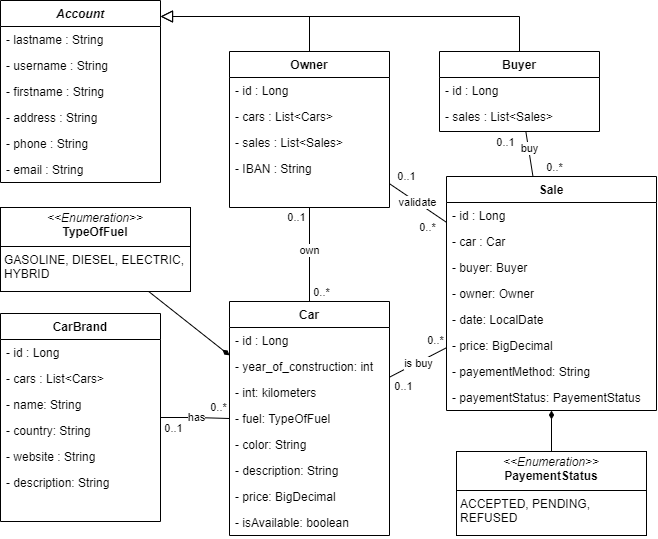

The diagram above was exported from draw.io. Its source (the exported page's mxGraphModel, read from the mxfile embedded in the PNG):
<mxGraphModel dx="752" dy="428" grid="1" gridSize="10" guides="1" tooltips="1" connect="1" arrows="1" fold="1" page="1" pageScale="1" pageWidth="1169" pageHeight="827" math="0" shadow="0">
  <root>
    <mxCell id="WIyWlLk6GJQsqaUBKTNV-0" />
    <mxCell id="WIyWlLk6GJQsqaUBKTNV-1" parent="WIyWlLk6GJQsqaUBKTNV-0" />
    <mxCell id="zkfFHV4jXpPFQw0GAbJ--0" value="Account" style="swimlane;fontStyle=3;align=center;verticalAlign=top;childLayout=stackLayout;horizontal=1;startSize=26;horizontalStack=0;resizeParent=1;resizeLast=0;collapsible=1;marginBottom=0;rounded=0;shadow=0;strokeWidth=1;fillColor=none;" parent="WIyWlLk6GJQsqaUBKTNV-1" vertex="1">
      <mxGeometry x="257" y="146" width="160" height="182" as="geometry">
        <mxRectangle x="230" y="140" width="160" height="26" as="alternateBounds" />
      </mxGeometry>
    </mxCell>
    <mxCell id="I3KWvcBn3mC39FVz-bSs-4" value="- lastname : String " style="text;align=left;verticalAlign=top;spacingLeft=4;spacingRight=4;overflow=hidden;rotatable=0;points=[[0,0.5],[1,0.5]];portConstraint=eastwest;rounded=0;shadow=0;html=0;" parent="zkfFHV4jXpPFQw0GAbJ--0" vertex="1">
      <mxGeometry y="26" width="160" height="26" as="geometry" />
    </mxCell>
    <mxCell id="zkfFHV4jXpPFQw0GAbJ--1" value="- username : String " style="text;align=left;verticalAlign=top;spacingLeft=4;spacingRight=4;overflow=hidden;rotatable=0;points=[[0,0.5],[1,0.5]];portConstraint=eastwest;" parent="zkfFHV4jXpPFQw0GAbJ--0" vertex="1">
      <mxGeometry y="52" width="160" height="26" as="geometry" />
    </mxCell>
    <mxCell id="zkfFHV4jXpPFQw0GAbJ--2" value="- firstname : String " style="text;align=left;verticalAlign=top;spacingLeft=4;spacingRight=4;overflow=hidden;rotatable=0;points=[[0,0.5],[1,0.5]];portConstraint=eastwest;rounded=0;shadow=0;html=0;" parent="zkfFHV4jXpPFQw0GAbJ--0" vertex="1">
      <mxGeometry y="78" width="160" height="26" as="geometry" />
    </mxCell>
    <mxCell id="I3KWvcBn3mC39FVz-bSs-5" value="- address : String " style="text;align=left;verticalAlign=top;spacingLeft=4;spacingRight=4;overflow=hidden;rotatable=0;points=[[0,0.5],[1,0.5]];portConstraint=eastwest;rounded=0;shadow=0;html=0;" parent="zkfFHV4jXpPFQw0GAbJ--0" vertex="1">
      <mxGeometry y="104" width="160" height="26" as="geometry" />
    </mxCell>
    <mxCell id="zkfFHV4jXpPFQw0GAbJ--3" value="- phone : String " style="text;align=left;verticalAlign=top;spacingLeft=4;spacingRight=4;overflow=hidden;rotatable=0;points=[[0,0.5],[1,0.5]];portConstraint=eastwest;rounded=0;shadow=0;html=0;" parent="zkfFHV4jXpPFQw0GAbJ--0" vertex="1">
      <mxGeometry y="130" width="160" height="26" as="geometry" />
    </mxCell>
    <mxCell id="I3KWvcBn3mC39FVz-bSs-6" value="- email : String " style="text;align=left;verticalAlign=top;spacingLeft=4;spacingRight=4;overflow=hidden;rotatable=0;points=[[0,0.5],[1,0.5]];portConstraint=eastwest;rounded=0;shadow=0;html=0;" parent="zkfFHV4jXpPFQw0GAbJ--0" vertex="1">
      <mxGeometry y="156" width="160" height="26" as="geometry" />
    </mxCell>
    <mxCell id="zkfFHV4jXpPFQw0GAbJ--6" value="Owner" style="swimlane;fontStyle=1;align=center;verticalAlign=top;childLayout=stackLayout;horizontal=1;startSize=26;horizontalStack=0;resizeParent=1;resizeLast=0;collapsible=1;marginBottom=0;rounded=0;shadow=0;strokeWidth=1;fillColor=none;" parent="WIyWlLk6GJQsqaUBKTNV-1" vertex="1">
      <mxGeometry x="486" y="197" width="160" height="156" as="geometry">
        <mxRectangle x="130" y="380" width="160" height="26" as="alternateBounds" />
      </mxGeometry>
    </mxCell>
    <mxCell id="I3KWvcBn3mC39FVz-bSs-8" value="- id : Long " style="text;align=left;verticalAlign=top;spacingLeft=4;spacingRight=4;overflow=hidden;rotatable=0;points=[[0,0.5],[1,0.5]];portConstraint=eastwest;" parent="zkfFHV4jXpPFQw0GAbJ--6" vertex="1">
      <mxGeometry y="26" width="160" height="26" as="geometry" />
    </mxCell>
    <mxCell id="I3KWvcBn3mC39FVz-bSs-0" value="- cars : List&lt;Cars&gt;" style="text;align=left;verticalAlign=top;spacingLeft=4;spacingRight=4;overflow=hidden;rotatable=0;points=[[0,0.5],[1,0.5]];portConstraint=eastwest;rounded=0;shadow=0;html=0;" parent="zkfFHV4jXpPFQw0GAbJ--6" vertex="1">
      <mxGeometry y="52" width="160" height="26" as="geometry" />
    </mxCell>
    <mxCell id="I3KWvcBn3mC39FVz-bSs-7" value="- sales : List&lt;Sales&gt;" style="text;align=left;verticalAlign=top;spacingLeft=4;spacingRight=4;overflow=hidden;rotatable=0;points=[[0,0.5],[1,0.5]];portConstraint=eastwest;rounded=0;shadow=0;html=0;" parent="zkfFHV4jXpPFQw0GAbJ--6" vertex="1">
      <mxGeometry y="78" width="160" height="26" as="geometry" />
    </mxCell>
    <mxCell id="I3KWvcBn3mC39FVz-bSs-1" value="- IBAN : String" style="text;align=left;verticalAlign=top;spacingLeft=4;spacingRight=4;overflow=hidden;rotatable=0;points=[[0,0.5],[1,0.5]];portConstraint=eastwest;rounded=0;shadow=0;html=0;" parent="zkfFHV4jXpPFQw0GAbJ--6" vertex="1">
      <mxGeometry y="104" width="160" height="26" as="geometry" />
    </mxCell>
    <mxCell id="zkfFHV4jXpPFQw0GAbJ--12" value="" style="endArrow=block;endSize=10;endFill=0;shadow=0;strokeWidth=1;rounded=0;curved=0;edgeStyle=elbowEdgeStyle;elbow=vertical;" parent="WIyWlLk6GJQsqaUBKTNV-1" source="zkfFHV4jXpPFQw0GAbJ--6" target="zkfFHV4jXpPFQw0GAbJ--0" edge="1">
      <mxGeometry width="160" relative="1" as="geometry">
        <mxPoint x="566" y="40" as="sourcePoint" />
        <mxPoint x="566" y="40" as="targetPoint" />
        <Array as="points">
          <mxPoint x="453" y="162" />
        </Array>
      </mxGeometry>
    </mxCell>
    <mxCell id="zkfFHV4jXpPFQw0GAbJ--13" value="Buyer" style="swimlane;fontStyle=1;align=center;verticalAlign=top;childLayout=stackLayout;horizontal=1;startSize=26;horizontalStack=0;resizeParent=1;resizeLast=0;collapsible=1;marginBottom=0;rounded=0;shadow=0;strokeWidth=1;fillColor=none;" parent="WIyWlLk6GJQsqaUBKTNV-1" vertex="1">
      <mxGeometry x="696" y="197" width="160" height="80" as="geometry">
        <mxRectangle x="340" y="380" width="170" height="26" as="alternateBounds" />
      </mxGeometry>
    </mxCell>
    <mxCell id="I3KWvcBn3mC39FVz-bSs-3" value="- id : Long " style="text;align=left;verticalAlign=top;spacingLeft=4;spacingRight=4;overflow=hidden;rotatable=0;points=[[0,0.5],[1,0.5]];portConstraint=eastwest;" parent="zkfFHV4jXpPFQw0GAbJ--13" vertex="1">
      <mxGeometry y="26" width="160" height="26" as="geometry" />
    </mxCell>
    <mxCell id="I3KWvcBn3mC39FVz-bSs-2" value="- sales : List&lt;Sales&gt;" style="text;align=left;verticalAlign=top;spacingLeft=4;spacingRight=4;overflow=hidden;rotatable=0;points=[[0,0.5],[1,0.5]];portConstraint=eastwest;rounded=0;shadow=0;html=0;" parent="zkfFHV4jXpPFQw0GAbJ--13" vertex="1">
      <mxGeometry y="52" width="160" height="26" as="geometry" />
    </mxCell>
    <mxCell id="zkfFHV4jXpPFQw0GAbJ--16" value="" style="endArrow=block;endSize=10;endFill=0;shadow=0;strokeWidth=1;rounded=0;curved=0;edgeStyle=elbowEdgeStyle;elbow=vertical;" parent="WIyWlLk6GJQsqaUBKTNV-1" source="zkfFHV4jXpPFQw0GAbJ--13" target="zkfFHV4jXpPFQw0GAbJ--0" edge="1">
      <mxGeometry width="160" relative="1" as="geometry">
        <mxPoint x="576" y="210" as="sourcePoint" />
        <mxPoint x="676" y="108" as="targetPoint" />
        <Array as="points">
          <mxPoint x="563" y="162" />
        </Array>
      </mxGeometry>
    </mxCell>
    <mxCell id="I3KWvcBn3mC39FVz-bSs-10" style="edgeStyle=orthogonalEdgeStyle;rounded=0;orthogonalLoop=1;jettySize=auto;html=1;endArrow=none;endFill=0;" parent="WIyWlLk6GJQsqaUBKTNV-1" source="zkfFHV4jXpPFQw0GAbJ--17" target="zkfFHV4jXpPFQw0GAbJ--6" edge="1">
      <mxGeometry relative="1" as="geometry" />
    </mxCell>
    <mxCell id="I3KWvcBn3mC39FVz-bSs-11" value="0..*" style="edgeLabel;html=1;align=center;verticalAlign=middle;resizable=0;points=[];" parent="I3KWvcBn3mC39FVz-bSs-10" connectable="0" vertex="1">
      <mxGeometry x="0.2829" relative="1" as="geometry">
        <mxPoint x="11" y="50" as="offset" />
      </mxGeometry>
    </mxCell>
    <mxCell id="I3KWvcBn3mC39FVz-bSs-12" value="0..1" style="edgeLabel;html=1;align=center;verticalAlign=middle;resizable=0;points=[];" parent="I3KWvcBn3mC39FVz-bSs-10" connectable="0" vertex="1">
      <mxGeometry x="0.0616" y="-1" relative="1" as="geometry">
        <mxPoint x="-15" y="-35" as="offset" />
      </mxGeometry>
    </mxCell>
    <mxCell id="I3KWvcBn3mC39FVz-bSs-13" value="own" style="edgeLabel;html=1;align=center;verticalAlign=middle;resizable=0;points=[];" parent="I3KWvcBn3mC39FVz-bSs-10" connectable="0" vertex="1">
      <mxGeometry x="0.0786" y="1" relative="1" as="geometry">
        <mxPoint as="offset" />
      </mxGeometry>
    </mxCell>
    <mxCell id="zkfFHV4jXpPFQw0GAbJ--17" value="Car" style="swimlane;fontStyle=1;align=center;verticalAlign=top;childLayout=stackLayout;horizontal=1;startSize=26;horizontalStack=0;resizeParent=1;resizeLast=0;collapsible=1;marginBottom=0;rounded=0;shadow=0;strokeWidth=1;fillColor=none;" parent="WIyWlLk6GJQsqaUBKTNV-1" vertex="1">
      <mxGeometry x="486" y="447" width="160" height="234" as="geometry">
        <mxRectangle x="550" y="140" width="160" height="26" as="alternateBounds" />
      </mxGeometry>
    </mxCell>
    <mxCell id="I3KWvcBn3mC39FVz-bSs-9" value="- id : Long " style="text;align=left;verticalAlign=top;spacingLeft=4;spacingRight=4;overflow=hidden;rotatable=0;points=[[0,0.5],[1,0.5]];portConstraint=eastwest;" parent="zkfFHV4jXpPFQw0GAbJ--17" vertex="1">
      <mxGeometry y="26" width="160" height="26" as="geometry" />
    </mxCell>
    <mxCell id="I3KWvcBn3mC39FVz-bSs-14" value="- year_of_construction: int" style="text;align=left;verticalAlign=top;spacingLeft=4;spacingRight=4;overflow=hidden;rotatable=0;points=[[0,0.5],[1,0.5]];portConstraint=eastwest;" parent="zkfFHV4jXpPFQw0GAbJ--17" vertex="1">
      <mxGeometry y="52" width="160" height="26" as="geometry" />
    </mxCell>
    <mxCell id="I3KWvcBn3mC39FVz-bSs-15" value="- int: kilometers" style="text;align=left;verticalAlign=top;spacingLeft=4;spacingRight=4;overflow=hidden;rotatable=0;points=[[0,0.5],[1,0.5]];portConstraint=eastwest;" parent="zkfFHV4jXpPFQw0GAbJ--17" vertex="1">
      <mxGeometry y="78" width="160" height="26" as="geometry" />
    </mxCell>
    <mxCell id="I3KWvcBn3mC39FVz-bSs-16" value="- fuel: TypeOfFuel" style="text;align=left;verticalAlign=top;spacingLeft=4;spacingRight=4;overflow=hidden;rotatable=0;points=[[0,0.5],[1,0.5]];portConstraint=eastwest;" parent="zkfFHV4jXpPFQw0GAbJ--17" vertex="1">
      <mxGeometry y="104" width="160" height="26" as="geometry" />
    </mxCell>
    <mxCell id="I3KWvcBn3mC39FVz-bSs-17" value="- color: String" style="text;align=left;verticalAlign=top;spacingLeft=4;spacingRight=4;overflow=hidden;rotatable=0;points=[[0,0.5],[1,0.5]];portConstraint=eastwest;" parent="zkfFHV4jXpPFQw0GAbJ--17" vertex="1">
      <mxGeometry y="130" width="160" height="26" as="geometry" />
    </mxCell>
    <mxCell id="I3KWvcBn3mC39FVz-bSs-18" value="- description: String" style="text;align=left;verticalAlign=top;spacingLeft=4;spacingRight=4;overflow=hidden;rotatable=0;points=[[0,0.5],[1,0.5]];portConstraint=eastwest;" parent="zkfFHV4jXpPFQw0GAbJ--17" vertex="1">
      <mxGeometry y="156" width="160" height="26" as="geometry" />
    </mxCell>
    <mxCell id="I3KWvcBn3mC39FVz-bSs-19" value="- price: BigDecimal" style="text;align=left;verticalAlign=top;spacingLeft=4;spacingRight=4;overflow=hidden;rotatable=0;points=[[0,0.5],[1,0.5]];portConstraint=eastwest;" parent="zkfFHV4jXpPFQw0GAbJ--17" vertex="1">
      <mxGeometry y="182" width="160" height="26" as="geometry" />
    </mxCell>
    <mxCell id="I3KWvcBn3mC39FVz-bSs-20" value="- isAvailable: boolean" style="text;align=left;verticalAlign=top;spacingLeft=4;spacingRight=4;overflow=hidden;rotatable=0;points=[[0,0.5],[1,0.5]];portConstraint=eastwest;" parent="zkfFHV4jXpPFQw0GAbJ--17" vertex="1">
      <mxGeometry y="208" width="160" height="26" as="geometry" />
    </mxCell>
    <mxCell id="I3KWvcBn3mC39FVz-bSs-26" style="rounded=0;orthogonalLoop=1;jettySize=auto;html=1;endArrow=diamondThin;endFill=1;" parent="WIyWlLk6GJQsqaUBKTNV-1" source="I3KWvcBn3mC39FVz-bSs-24" target="zkfFHV4jXpPFQw0GAbJ--17" edge="1">
      <mxGeometry relative="1" as="geometry" />
    </mxCell>
    <mxCell id="I3KWvcBn3mC39FVz-bSs-24" value="&lt;p style=&quot;margin:0px;margin-top:4px;text-align:center;&quot;&gt;&lt;i&gt;&amp;lt;&amp;lt;Enumeration&amp;gt;&amp;gt;&lt;/i&gt;&lt;br&gt;&lt;b&gt;TypeOfFuel&lt;/b&gt;&lt;/p&gt;&lt;hr size=&quot;1&quot; style=&quot;border-style:solid;&quot;&gt;&lt;p style=&quot;margin:0px;margin-left:4px;&quot;&gt;GASOLINE, DIESEL, ELECTRIC, HYBRID&lt;br&gt;&lt;/p&gt;" style="verticalAlign=top;align=left;overflow=fill;html=1;whiteSpace=wrap;fillColor=none;" parent="WIyWlLk6GJQsqaUBKTNV-1" vertex="1">
      <mxGeometry x="257" y="353" width="190" height="84" as="geometry" />
    </mxCell>
    <mxCell id="I3KWvcBn3mC39FVz-bSs-36" style="rounded=0;orthogonalLoop=1;jettySize=auto;html=1;endArrow=none;endFill=0;" parent="WIyWlLk6GJQsqaUBKTNV-1" source="I3KWvcBn3mC39FVz-bSs-27" target="zkfFHV4jXpPFQw0GAbJ--6" edge="1">
      <mxGeometry relative="1" as="geometry" />
    </mxCell>
    <mxCell id="I3KWvcBn3mC39FVz-bSs-43" value="validate" style="edgeLabel;html=1;align=center;verticalAlign=middle;resizable=0;points=[];" parent="I3KWvcBn3mC39FVz-bSs-36" connectable="0" vertex="1">
      <mxGeometry x="-0.0246" y="-2" relative="1" as="geometry">
        <mxPoint x="-3" as="offset" />
      </mxGeometry>
    </mxCell>
    <mxCell id="I3KWvcBn3mC39FVz-bSs-46" value="0..1" style="edgeLabel;html=1;align=center;verticalAlign=middle;resizable=0;points=[];" parent="I3KWvcBn3mC39FVz-bSs-36" connectable="0" vertex="1">
      <mxGeometry x="0.48" y="-2" relative="1" as="geometry">
        <mxPoint x="1" y="-16" as="offset" />
      </mxGeometry>
    </mxCell>
    <mxCell id="I3KWvcBn3mC39FVz-bSs-37" style="rounded=0;orthogonalLoop=1;jettySize=auto;html=1;endArrow=none;endFill=0;" parent="WIyWlLk6GJQsqaUBKTNV-1" source="I3KWvcBn3mC39FVz-bSs-27" target="zkfFHV4jXpPFQw0GAbJ--13" edge="1">
      <mxGeometry relative="1" as="geometry" />
    </mxCell>
    <mxCell id="I3KWvcBn3mC39FVz-bSs-42" value="buy" style="edgeLabel;html=1;align=center;verticalAlign=middle;resizable=0;points=[];" parent="I3KWvcBn3mC39FVz-bSs-37" connectable="0" vertex="1">
      <mxGeometry x="0.2732" relative="1" as="geometry">
        <mxPoint as="offset" />
      </mxGeometry>
    </mxCell>
    <mxCell id="I3KWvcBn3mC39FVz-bSs-38" style="rounded=0;orthogonalLoop=1;jettySize=auto;html=1;endArrow=none;endFill=0;" parent="WIyWlLk6GJQsqaUBKTNV-1" source="I3KWvcBn3mC39FVz-bSs-27" target="zkfFHV4jXpPFQw0GAbJ--17" edge="1">
      <mxGeometry relative="1" as="geometry" />
    </mxCell>
    <mxCell id="I3KWvcBn3mC39FVz-bSs-44" value="is buy" style="edgeLabel;html=1;align=center;verticalAlign=middle;resizable=0;points=[];" parent="I3KWvcBn3mC39FVz-bSs-38" connectable="0" vertex="1">
      <mxGeometry x="0.019" y="1" relative="1" as="geometry">
        <mxPoint as="offset" />
      </mxGeometry>
    </mxCell>
    <mxCell id="I3KWvcBn3mC39FVz-bSs-48" value="0..*" style="edgeLabel;html=1;align=center;verticalAlign=middle;resizable=0;points=[];" parent="I3KWvcBn3mC39FVz-bSs-38" connectable="0" vertex="1">
      <mxGeometry x="-0.6858" y="-2" relative="1" as="geometry">
        <mxPoint x="-2" y="-11" as="offset" />
      </mxGeometry>
    </mxCell>
    <mxCell id="I3KWvcBn3mC39FVz-bSs-27" value="Sale" style="swimlane;fontStyle=1;align=center;verticalAlign=top;childLayout=stackLayout;horizontal=1;startSize=26;horizontalStack=0;resizeParent=1;resizeLast=0;collapsible=1;marginBottom=0;rounded=0;shadow=0;strokeWidth=1;fillColor=none;" parent="WIyWlLk6GJQsqaUBKTNV-1" vertex="1">
      <mxGeometry x="703" y="322" width="210" height="234" as="geometry">
        <mxRectangle x="340" y="380" width="170" height="26" as="alternateBounds" />
      </mxGeometry>
    </mxCell>
    <mxCell id="I3KWvcBn3mC39FVz-bSs-28" value="- id : Long " style="text;align=left;verticalAlign=top;spacingLeft=4;spacingRight=4;overflow=hidden;rotatable=0;points=[[0,0.5],[1,0.5]];portConstraint=eastwest;" parent="I3KWvcBn3mC39FVz-bSs-27" vertex="1">
      <mxGeometry y="26" width="210" height="26" as="geometry" />
    </mxCell>
    <mxCell id="I3KWvcBn3mC39FVz-bSs-29" value="- car : Car" style="text;align=left;verticalAlign=top;spacingLeft=4;spacingRight=4;overflow=hidden;rotatable=0;points=[[0,0.5],[1,0.5]];portConstraint=eastwest;rounded=0;shadow=0;html=0;" parent="I3KWvcBn3mC39FVz-bSs-27" vertex="1">
      <mxGeometry y="52" width="210" height="26" as="geometry" />
    </mxCell>
    <mxCell id="I3KWvcBn3mC39FVz-bSs-30" value="- buyer: Buyer" style="text;align=left;verticalAlign=top;spacingLeft=4;spacingRight=4;overflow=hidden;rotatable=0;points=[[0,0.5],[1,0.5]];portConstraint=eastwest;rounded=0;shadow=0;html=0;" parent="I3KWvcBn3mC39FVz-bSs-27" vertex="1">
      <mxGeometry y="78" width="210" height="26" as="geometry" />
    </mxCell>
    <mxCell id="I3KWvcBn3mC39FVz-bSs-31" value="- owner: Owner" style="text;align=left;verticalAlign=top;spacingLeft=4;spacingRight=4;overflow=hidden;rotatable=0;points=[[0,0.5],[1,0.5]];portConstraint=eastwest;rounded=0;shadow=0;html=0;" parent="I3KWvcBn3mC39FVz-bSs-27" vertex="1">
      <mxGeometry y="104" width="210" height="26" as="geometry" />
    </mxCell>
    <mxCell id="I3KWvcBn3mC39FVz-bSs-32" value="- date: LocalDate" style="text;align=left;verticalAlign=top;spacingLeft=4;spacingRight=4;overflow=hidden;rotatable=0;points=[[0,0.5],[1,0.5]];portConstraint=eastwest;rounded=0;shadow=0;html=0;" parent="I3KWvcBn3mC39FVz-bSs-27" vertex="1">
      <mxGeometry y="130" width="210" height="26" as="geometry" />
    </mxCell>
    <mxCell id="I3KWvcBn3mC39FVz-bSs-33" value="- price: BigDecimal" style="text;align=left;verticalAlign=top;spacingLeft=4;spacingRight=4;overflow=hidden;rotatable=0;points=[[0,0.5],[1,0.5]];portConstraint=eastwest;rounded=0;shadow=0;html=0;" parent="I3KWvcBn3mC39FVz-bSs-27" vertex="1">
      <mxGeometry y="156" width="210" height="26" as="geometry" />
    </mxCell>
    <mxCell id="I3KWvcBn3mC39FVz-bSs-34" value="- payementMethod: String" style="text;align=left;verticalAlign=top;spacingLeft=4;spacingRight=4;overflow=hidden;rotatable=0;points=[[0,0.5],[1,0.5]];portConstraint=eastwest;rounded=0;shadow=0;html=0;" parent="I3KWvcBn3mC39FVz-bSs-27" vertex="1">
      <mxGeometry y="182" width="210" height="26" as="geometry" />
    </mxCell>
    <mxCell id="I3KWvcBn3mC39FVz-bSs-35" value="- payementStatus: PayementStatus" style="text;align=left;verticalAlign=top;spacingLeft=4;spacingRight=4;overflow=hidden;rotatable=0;points=[[0,0.5],[1,0.5]];portConstraint=eastwest;rounded=0;shadow=0;html=0;" parent="I3KWvcBn3mC39FVz-bSs-27" vertex="1">
      <mxGeometry y="208" width="210" height="26" as="geometry" />
    </mxCell>
    <mxCell id="I3KWvcBn3mC39FVz-bSs-41" value="0..1" style="edgeLabel;html=1;align=center;verticalAlign=middle;resizable=0;points=[];" parent="WIyWlLk6GJQsqaUBKTNV-1" connectable="0" vertex="1">
      <mxGeometry x="744.2882521762574" y="287.00398862734494" as="geometry">
        <mxPoint x="17" as="offset" />
      </mxGeometry>
    </mxCell>
    <mxCell id="I3KWvcBn3mC39FVz-bSs-49" value="0..1" style="edgeLabel;html=1;align=center;verticalAlign=middle;resizable=0;points=[];" parent="WIyWlLk6GJQsqaUBKTNV-1" connectable="0" vertex="1">
      <mxGeometry x="745.9957142857143" y="519" as="geometry">
        <mxPoint x="-87" y="12" as="offset" />
      </mxGeometry>
    </mxCell>
    <mxCell id="I3KWvcBn3mC39FVz-bSs-59" style="edgeStyle=orthogonalEdgeStyle;rounded=0;orthogonalLoop=1;jettySize=auto;html=1;endArrow=none;endFill=0;" parent="WIyWlLk6GJQsqaUBKTNV-1" source="I3KWvcBn3mC39FVz-bSs-50" target="zkfFHV4jXpPFQw0GAbJ--17" edge="1">
      <mxGeometry relative="1" as="geometry">
        <mxPoint x="483" y="642" as="targetPoint" />
      </mxGeometry>
    </mxCell>
    <mxCell id="I3KWvcBn3mC39FVz-bSs-60" value="has" style="edgeLabel;html=1;align=center;verticalAlign=middle;resizable=0;points=[];" parent="I3KWvcBn3mC39FVz-bSs-59" connectable="0" vertex="1">
      <mxGeometry x="0.1804" y="-1" relative="1" as="geometry">
        <mxPoint x="-5" y="-3" as="offset" />
      </mxGeometry>
    </mxCell>
    <mxCell id="I3KWvcBn3mC39FVz-bSs-61" value="0..1" style="edgeLabel;html=1;align=center;verticalAlign=middle;resizable=0;points=[];" parent="I3KWvcBn3mC39FVz-bSs-59" connectable="0" vertex="1">
      <mxGeometry x="0.6765" y="-1" relative="1" as="geometry">
        <mxPoint x="-45" y="8" as="offset" />
      </mxGeometry>
    </mxCell>
    <mxCell id="I3KWvcBn3mC39FVz-bSs-50" value="CarBrand" style="swimlane;fontStyle=1;align=center;verticalAlign=top;childLayout=stackLayout;horizontal=1;startSize=26;horizontalStack=0;resizeParent=1;resizeLast=0;collapsible=1;marginBottom=0;rounded=0;shadow=0;strokeWidth=1;fillColor=none;" parent="WIyWlLk6GJQsqaUBKTNV-1" vertex="1">
      <mxGeometry x="257" y="459" width="160" height="208" as="geometry">
        <mxRectangle x="550" y="140" width="160" height="26" as="alternateBounds" />
      </mxGeometry>
    </mxCell>
    <mxCell id="I3KWvcBn3mC39FVz-bSs-51" value="- id : Long " style="text;align=left;verticalAlign=top;spacingLeft=4;spacingRight=4;overflow=hidden;rotatable=0;points=[[0,0.5],[1,0.5]];portConstraint=eastwest;" parent="I3KWvcBn3mC39FVz-bSs-50" vertex="1">
      <mxGeometry y="26" width="160" height="26" as="geometry" />
    </mxCell>
    <mxCell id="I3KWvcBn3mC39FVz-bSs-63" value="- cars : List&lt;Cars&gt;" style="text;align=left;verticalAlign=top;spacingLeft=4;spacingRight=4;overflow=hidden;rotatable=0;points=[[0,0.5],[1,0.5]];portConstraint=eastwest;rounded=0;shadow=0;html=0;" parent="I3KWvcBn3mC39FVz-bSs-50" vertex="1">
      <mxGeometry y="52" width="160" height="26" as="geometry" />
    </mxCell>
    <mxCell id="I3KWvcBn3mC39FVz-bSs-52" value="- name: String" style="text;align=left;verticalAlign=top;spacingLeft=4;spacingRight=4;overflow=hidden;rotatable=0;points=[[0,0.5],[1,0.5]];portConstraint=eastwest;" parent="I3KWvcBn3mC39FVz-bSs-50" vertex="1">
      <mxGeometry y="78" width="160" height="26" as="geometry" />
    </mxCell>
    <mxCell id="I3KWvcBn3mC39FVz-bSs-53" value="- country: String" style="text;align=left;verticalAlign=top;spacingLeft=4;spacingRight=4;overflow=hidden;rotatable=0;points=[[0,0.5],[1,0.5]];portConstraint=eastwest;" parent="I3KWvcBn3mC39FVz-bSs-50" vertex="1">
      <mxGeometry y="104" width="160" height="26" as="geometry" />
    </mxCell>
    <mxCell id="I3KWvcBn3mC39FVz-bSs-54" value="- website : String" style="text;align=left;verticalAlign=top;spacingLeft=4;spacingRight=4;overflow=hidden;rotatable=0;points=[[0,0.5],[1,0.5]];portConstraint=eastwest;" parent="I3KWvcBn3mC39FVz-bSs-50" vertex="1">
      <mxGeometry y="130" width="160" height="26" as="geometry" />
    </mxCell>
    <mxCell id="I3KWvcBn3mC39FVz-bSs-56" value="- description: String" style="text;align=left;verticalAlign=top;spacingLeft=4;spacingRight=4;overflow=hidden;rotatable=0;points=[[0,0.5],[1,0.5]];portConstraint=eastwest;" parent="I3KWvcBn3mC39FVz-bSs-50" vertex="1">
      <mxGeometry y="156" width="160" height="26" as="geometry" />
    </mxCell>
    <mxCell id="I3KWvcBn3mC39FVz-bSs-64" value="0..*" style="edgeLabel;html=1;align=center;verticalAlign=middle;resizable=0;points=[];" parent="WIyWlLk6GJQsqaUBKTNV-1" connectable="0" vertex="1">
      <mxGeometry x="483" y="492.0038095238094" as="geometry">
        <mxPoint x="-9" y="60" as="offset" />
      </mxGeometry>
    </mxCell>
    <mxCell id="I3KWvcBn3mC39FVz-bSs-66" style="rounded=0;orthogonalLoop=1;jettySize=auto;html=1;endArrow=diamondThin;endFill=1;" parent="WIyWlLk6GJQsqaUBKTNV-1" source="I3KWvcBn3mC39FVz-bSs-65" target="I3KWvcBn3mC39FVz-bSs-27" edge="1">
      <mxGeometry relative="1" as="geometry" />
    </mxCell>
    <mxCell id="I3KWvcBn3mC39FVz-bSs-65" value="&lt;p style=&quot;margin:0px;margin-top:4px;text-align:center;&quot;&gt;&lt;i&gt;&amp;lt;&amp;lt;Enumeration&amp;gt;&amp;gt;&lt;/i&gt;&lt;br&gt;&lt;b&gt;PayementStatus&lt;/b&gt;&lt;/p&gt;&lt;hr size=&quot;1&quot; style=&quot;border-style:solid;&quot;&gt;&lt;p style=&quot;margin:0px;margin-left:4px;&quot;&gt;ACCEPTED, PENDING, REFUSED&lt;br&gt;&lt;/p&gt;" style="verticalAlign=top;align=left;overflow=fill;html=1;whiteSpace=wrap;fillColor=none;" parent="WIyWlLk6GJQsqaUBKTNV-1" vertex="1">
      <mxGeometry x="713" y="597" width="190" height="84" as="geometry" />
    </mxCell>
    <mxCell id="2" value="0..*" style="edgeLabel;html=1;align=center;verticalAlign=middle;resizable=0;points=[];" connectable="0" vertex="1" parent="WIyWlLk6GJQsqaUBKTNV-1">
      <mxGeometry x="683.0013929781117" y="372.0040396728874" as="geometry" />
    </mxCell>
    <mxCell id="3" value="0..*" style="edgeLabel;html=1;align=center;verticalAlign=middle;resizable=0;points=[];fillColor=none;" connectable="0" vertex="1" parent="WIyWlLk6GJQsqaUBKTNV-1">
      <mxGeometry x="792.9982521762574" y="312.00398862734494" as="geometry">
        <mxPoint x="17" as="offset" />
      </mxGeometry>
    </mxCell>
  </root>
</mxGraphModel>